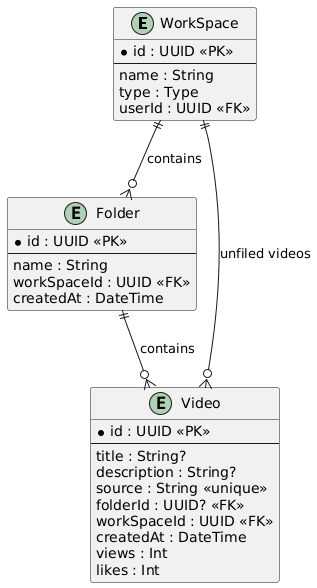

The diagram above was rendered by PlantUML. Its source (embedded in the PNG):
@startuml
entity "WorkSpace" as workspace {
  * id : UUID <<PK>>
  --
  name : String
  type : Type
  userId : UUID <<FK>>
}

entity "Folder" as folder {
  * id : UUID <<PK>>
  --
  name : String
  workSpaceId : UUID <<FK>>
  createdAt : DateTime
}

entity "Video" as video {
  * id : UUID <<PK>>
  --
  title : String?
  description : String?
  source : String <<unique>>
  folderId : UUID? <<FK>>
  workSpaceId : UUID <<FK>>
  createdAt : DateTime
  views : Int
  likes : Int
}

workspace ||--o{ folder : "contains"
folder ||--o{ video : "contains"
workspace ||--o{ video : "unfiled videos"
@enduml